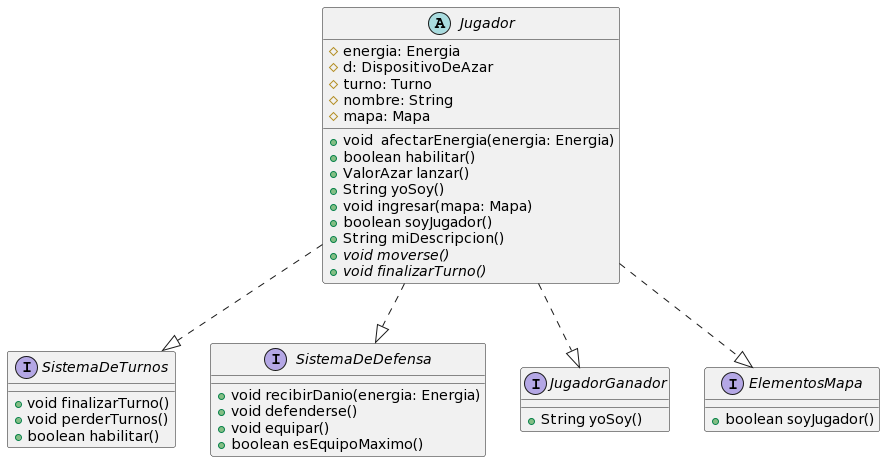

The diagram above was rendered by PlantUML. Its source (embedded in the PNG):
@startuml
interface SistemaDeTurnos {
    + void finalizarTurno()
    + void perderTurnos()
    + boolean habilitar()
}

interface SistemaDeDefensa {
    + void recibirDanio(energia: Energia)
    + void defenderse()
    + void equipar()
    + boolean esEquipoMaximo()
}

interface JugadorGanador {
    + String yoSoy()
}
interface ElementosMapa {
    + boolean soyJugador()
}

Jugador ..|> SistemaDeTurnos
Jugador ..|> SistemaDeDefensa
Jugador ..|> JugadorGanador
Jugador ..|> ElementosMapa

abstract class Jugador {
    # energia: Energia
    # d: DispositivoDeAzar
    # turno: Turno
    # nombre: String
    # mapa: Mapa

    +void  afectarEnergia(energia: Energia)
    +boolean habilitar()
    + ValorAzar lanzar()
    + String yoSoy()
    + void ingresar(mapa: Mapa)
    + boolean soyJugador()
    + String miDescripcion()
    + void {abstract} moverse()
    + void {abstract} finalizarTurno()

}
@enduml